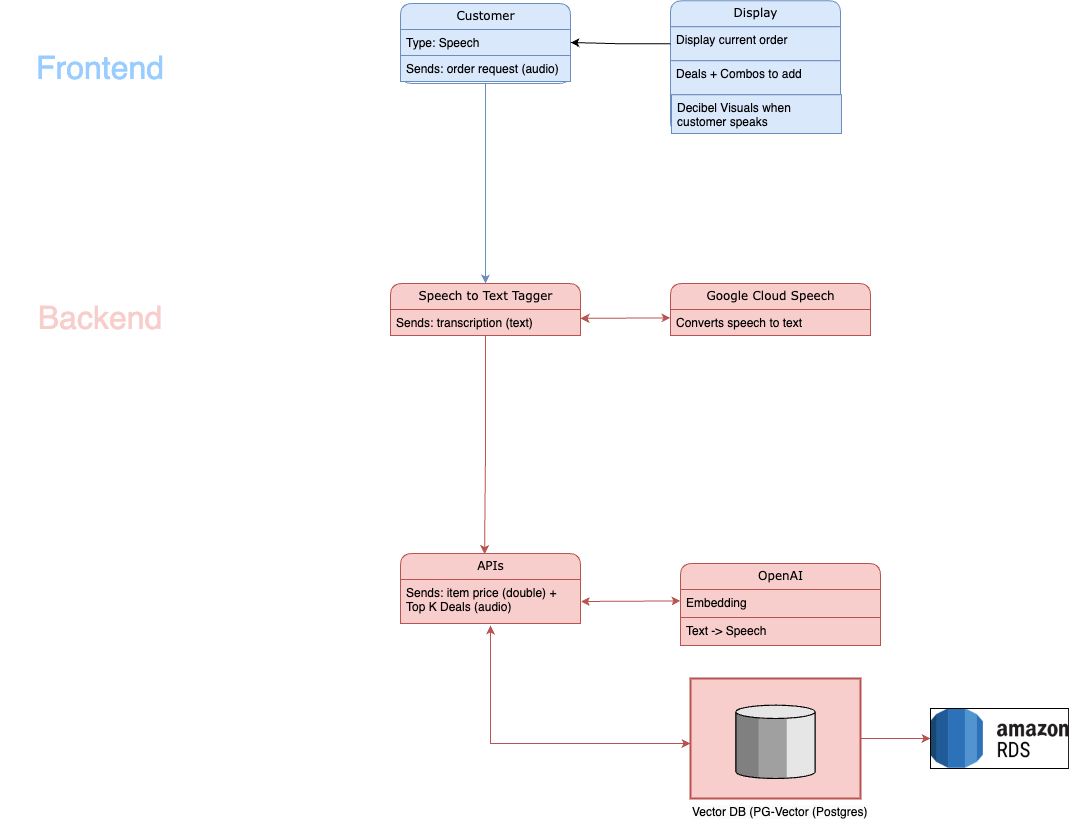

The diagram above was exported from draw.io. Its source (the exported page's mxGraphModel, read from the mxfile embedded in the PNG):
<mxGraphModel dx="3012" dy="1898" grid="1" gridSize="10" guides="1" tooltips="1" connect="1" arrows="1" fold="1" page="1" pageScale="1" pageWidth="1100" pageHeight="850" background="#ffffff" math="0" shadow="0">
  <root>
    <mxCell id="0" />
    <mxCell id="1" parent="0" />
    <mxCell id="pwJAeaW70v2FeabsXyH9-105" style="edgeStyle=orthogonalEdgeStyle;rounded=0;orthogonalLoop=1;jettySize=auto;html=1;entryX=0.5;entryY=0;entryDx=0;entryDy=0;fillColor=#dae8fc;strokeColor=#6c8ebf;" parent="1" source="21ea969265ad0168-6" target="pwJAeaW70v2FeabsXyH9-57" edge="1">
      <mxGeometry relative="1" as="geometry" />
    </mxCell>
    <mxCell id="21ea969265ad0168-6" value="Customer" style="swimlane;html=1;fontStyle=0;childLayout=stackLayout;horizontal=1;startSize=26;fillColor=#dae8fc;horizontalStack=0;resizeParent=1;resizeLast=0;collapsible=1;marginBottom=0;swimlaneFillColor=#ffffff;align=center;rounded=1;shadow=0;comic=0;labelBackgroundColor=none;strokeWidth=1;fontFamily=Verdana;fontSize=12;strokeColor=#6c8ebf;" parent="1" vertex="1">
      <mxGeometry x="390" y="-320" width="170" height="80" as="geometry" />
    </mxCell>
    <mxCell id="21ea969265ad0168-7" value="Type: Speech" style="text;html=1;strokeColor=#6c8ebf;fillColor=#dae8fc;spacingLeft=4;spacingRight=4;whiteSpace=wrap;overflow=hidden;rotatable=0;points=[[0,0.5],[1,0.5]];portConstraint=eastwest;" parent="21ea969265ad0168-6" vertex="1">
      <mxGeometry y="26" width="170" height="26" as="geometry" />
    </mxCell>
    <mxCell id="21ea969265ad0168-8" value="Sends: order request (audio)" style="text;html=1;strokeColor=#6c8ebf;fillColor=#dae8fc;spacingLeft=4;spacingRight=4;whiteSpace=wrap;overflow=hidden;rotatable=0;points=[[0,0.5],[1,0.5]];portConstraint=eastwest;" parent="21ea969265ad0168-6" vertex="1">
      <mxGeometry y="52" width="170" height="26" as="geometry" />
    </mxCell>
    <mxCell id="21ea969265ad0168-10" value="Google Cloud Speech" style="swimlane;html=1;fontStyle=0;childLayout=stackLayout;horizontal=1;startSize=26;fillColor=#f8cecc;horizontalStack=0;resizeParent=1;resizeLast=0;collapsible=1;marginBottom=0;swimlaneFillColor=#ffffff;align=center;rounded=1;shadow=0;comic=0;labelBackgroundColor=none;strokeWidth=1;fontFamily=Verdana;fontSize=12;strokeColor=#b85450;" parent="1" vertex="1">
      <mxGeometry x="660" y="-40" width="200" height="52" as="geometry" />
    </mxCell>
    <mxCell id="21ea969265ad0168-52" value="Converts speech to text" style="text;html=1;strokeColor=#b85450;fillColor=#f8cecc;spacingLeft=4;spacingRight=4;whiteSpace=wrap;overflow=hidden;rotatable=0;points=[[0,0.5],[1,0.5]];portConstraint=eastwest;" parent="21ea969265ad0168-10" vertex="1">
      <mxGeometry y="26" width="200" height="26" as="geometry" />
    </mxCell>
    <mxCell id="21ea969265ad0168-22" value="OpenAI" style="swimlane;html=1;fontStyle=0;childLayout=stackLayout;horizontal=1;startSize=26;fillColor=#f8cecc;horizontalStack=0;resizeParent=1;resizeLast=0;collapsible=1;marginBottom=0;swimlaneFillColor=#ffffff;align=center;rounded=1;shadow=0;comic=0;labelBackgroundColor=none;strokeWidth=1;fontFamily=Verdana;fontSize=12;strokeColor=#b85450;" parent="1" vertex="1">
      <mxGeometry x="670" y="240" width="200" height="82" as="geometry" />
    </mxCell>
    <mxCell id="21ea969265ad0168-24" value="Embedding" style="text;html=1;strokeColor=#b85450;fillColor=#f8cecc;spacingLeft=4;spacingRight=4;whiteSpace=wrap;overflow=hidden;rotatable=0;points=[[0,0.5],[1,0.5]];portConstraint=eastwest;" parent="21ea969265ad0168-22" vertex="1">
      <mxGeometry y="26" width="200" height="28" as="geometry" />
    </mxCell>
    <mxCell id="pwJAeaW70v2FeabsXyH9-72" value="Text -&amp;gt; Speech" style="text;html=1;strokeColor=#b85450;fillColor=#f8cecc;spacingLeft=4;spacingRight=4;whiteSpace=wrap;overflow=hidden;rotatable=0;points=[[0,0.5],[1,0.5]];portConstraint=eastwest;" parent="21ea969265ad0168-22" vertex="1">
      <mxGeometry y="54" width="200" height="28" as="geometry" />
    </mxCell>
    <mxCell id="rbcyJgI6M4Cd8MmbsbUW-4" value="" style="edgeStyle=orthogonalEdgeStyle;rounded=0;orthogonalLoop=1;jettySize=auto;html=1;fillColor=#f8cecc;strokeColor=#b85450;" edge="1" parent="1" source="OCF2UlYwzifK8dWnwMIW-3" target="rbcyJgI6M4Cd8MmbsbUW-2">
      <mxGeometry relative="1" as="geometry" />
    </mxCell>
    <mxCell id="OCF2UlYwzifK8dWnwMIW-3" value="" style="strokeWidth=2;dashed=0;align=center;fontSize=12;verticalLabelPosition=bottom;verticalAlign=top;shape=mxgraph.eip.message_store;fillColor=#f8cecc;strokeColor=#b85450;" parent="1" vertex="1">
      <mxGeometry x="680" y="355" width="170" height="120" as="geometry" />
    </mxCell>
    <mxCell id="OCF2UlYwzifK8dWnwMIW-28" value="Display" style="swimlane;html=1;fontStyle=0;childLayout=stackLayout;horizontal=1;startSize=26;fillColor=#dae8fc;horizontalStack=0;resizeParent=1;resizeLast=0;collapsible=1;marginBottom=0;swimlaneFillColor=#ffffff;align=center;rounded=1;shadow=0;comic=0;labelBackgroundColor=none;strokeWidth=1;fontFamily=Verdana;fontSize=12;strokeColor=#6c8ebf;" parent="1" vertex="1">
      <mxGeometry x="660" y="-322.75" width="170" height="132.75" as="geometry" />
    </mxCell>
    <mxCell id="pwJAeaW70v2FeabsXyH9-11" value="Display current order&amp;nbsp;" style="text;html=1;strokeColor=#6c8ebf;fillColor=#dae8fc;spacingLeft=4;spacingRight=4;whiteSpace=wrap;overflow=hidden;rotatable=0;points=[[0,0.5],[1,0.5]];portConstraint=eastwest;" parent="OCF2UlYwzifK8dWnwMIW-28" vertex="1">
      <mxGeometry y="26" width="170" height="34" as="geometry" />
    </mxCell>
    <mxCell id="rbcyJgI6M4Cd8MmbsbUW-5" value="Deals + Combos to add" style="text;html=1;strokeColor=#6c8ebf;fillColor=#dae8fc;spacingLeft=4;spacingRight=4;whiteSpace=wrap;overflow=hidden;rotatable=0;points=[[0,0.5],[1,0.5]];portConstraint=eastwest;" vertex="1" parent="OCF2UlYwzifK8dWnwMIW-28">
      <mxGeometry y="60" width="170" height="34" as="geometry" />
    </mxCell>
    <mxCell id="OCF2UlYwzifK8dWnwMIW-37" value="&lt;span style=&quot;caret-color: rgb(0, 0, 0); color: rgb(0, 0, 0); font-family: Helvetica; font-size: 12px; font-style: normal; font-variant-caps: normal; font-weight: 400; letter-spacing: normal; text-align: center; text-indent: 0px; text-transform: none; word-spacing: 0px; -webkit-text-stroke-width: 0px; background-color: rgb(251, 251, 251); text-decoration: none; float: none; display: inline !important;&quot;&gt;Vector DB (PG-Vector (Postgres)&lt;br&gt;&lt;br&gt;&lt;/span&gt;" style="text;whiteSpace=wrap;html=1;" parent="1" vertex="1">
      <mxGeometry x="680" y="475" width="200" height="40" as="geometry" />
    </mxCell>
    <mxCell id="pwJAeaW70v2FeabsXyH9-57" value="Speech to Text Tagger" style="swimlane;html=1;fontStyle=0;childLayout=stackLayout;horizontal=1;startSize=26;fillColor=#f8cecc;horizontalStack=0;resizeParent=1;resizeLast=0;collapsible=1;marginBottom=0;swimlaneFillColor=#ffffff;align=center;rounded=1;shadow=0;comic=0;labelBackgroundColor=none;strokeWidth=1;fontFamily=Verdana;fontSize=12;strokeColor=#b85450;" parent="1" vertex="1">
      <mxGeometry x="380" y="-40" width="190" height="52" as="geometry" />
    </mxCell>
    <mxCell id="pwJAeaW70v2FeabsXyH9-103" value="Sends: transcription (text)" style="text;html=1;strokeColor=#b85450;fillColor=#f8cecc;spacingLeft=4;spacingRight=4;whiteSpace=wrap;overflow=hidden;rotatable=0;points=[[0,0.5],[1,0.5]];portConstraint=eastwest;" parent="pwJAeaW70v2FeabsXyH9-57" vertex="1">
      <mxGeometry y="26" width="190" height="26" as="geometry" />
    </mxCell>
    <mxCell id="pwJAeaW70v2FeabsXyH9-70" value="APIs" style="swimlane;html=1;fontStyle=0;childLayout=stackLayout;horizontal=1;startSize=26;fillColor=#f8cecc;horizontalStack=0;resizeParent=1;resizeLast=0;collapsible=1;marginBottom=0;swimlaneFillColor=#ffffff;align=center;rounded=1;shadow=0;comic=0;labelBackgroundColor=none;strokeWidth=1;fontFamily=Verdana;fontSize=12;strokeColor=#b85450;" parent="1" vertex="1">
      <mxGeometry x="390" y="230" width="180" height="70" as="geometry" />
    </mxCell>
    <mxCell id="pwJAeaW70v2FeabsXyH9-109" value="Sends: item price (double) + Top K Deals (audio)" style="text;html=1;strokeColor=#b85450;fillColor=#f8cecc;spacingLeft=4;spacingRight=4;whiteSpace=wrap;overflow=hidden;rotatable=0;points=[[0,0.5],[1,0.5]];portConstraint=eastwest;" parent="pwJAeaW70v2FeabsXyH9-70" vertex="1">
      <mxGeometry y="26" width="180" height="44" as="geometry" />
    </mxCell>
    <mxCell id="pwJAeaW70v2FeabsXyH9-93" value="" style="endArrow=classic;startArrow=classic;html=1;rounded=0;entryX=0.005;entryY=1.122;entryDx=0;entryDy=0;entryPerimeter=0;exitX=1.002;exitY=0.615;exitDx=0;exitDy=0;exitPerimeter=0;fillColor=#f8cecc;strokeColor=#b85450;" parent="1" edge="1">
      <mxGeometry width="50" height="50" relative="1" as="geometry">
        <mxPoint x="570.3600000000001" y="277.9899999999998" as="sourcePoint" />
        <mxPoint x="670" y="277.41599999999994" as="targetPoint" />
        <Array as="points" />
      </mxGeometry>
    </mxCell>
    <mxCell id="pwJAeaW70v2FeabsXyH9-94" value="" style="endArrow=classic;startArrow=classic;html=1;rounded=0;fillColor=#f8cecc;strokeColor=#b85450;exitX=0.5;exitY=1.045;exitDx=0;exitDy=0;exitPerimeter=0;" parent="1" edge="1" source="pwJAeaW70v2FeabsXyH9-109">
      <mxGeometry width="50" height="50" relative="1" as="geometry">
        <mxPoint x="550" y="360" as="sourcePoint" />
        <mxPoint x="680" y="420" as="targetPoint" />
        <Array as="points">
          <mxPoint x="480" y="420" />
        </Array>
      </mxGeometry>
    </mxCell>
    <mxCell id="pwJAeaW70v2FeabsXyH9-95" value="" style="endArrow=classic;startArrow=classic;html=1;rounded=0;entryX=0.005;entryY=1.122;entryDx=0;entryDy=0;entryPerimeter=0;exitX=1.002;exitY=0.615;exitDx=0;exitDy=0;exitPerimeter=0;fillColor=#f8cecc;strokeColor=#b85450;" parent="1" edge="1">
      <mxGeometry width="50" height="50" relative="1" as="geometry">
        <mxPoint x="570" y="-5.080000000000016" as="sourcePoint" />
        <mxPoint x="660" y="-5.664000000000076" as="targetPoint" />
        <Array as="points" />
      </mxGeometry>
    </mxCell>
    <mxCell id="pwJAeaW70v2FeabsXyH9-106" style="edgeStyle=orthogonalEdgeStyle;rounded=0;orthogonalLoop=1;jettySize=auto;html=1;entryX=0.467;entryY=0.008;entryDx=0;entryDy=0;entryPerimeter=0;fillColor=#f8cecc;strokeColor=#b85450;" parent="1" source="pwJAeaW70v2FeabsXyH9-57" target="pwJAeaW70v2FeabsXyH9-70" edge="1">
      <mxGeometry relative="1" as="geometry" />
    </mxCell>
    <mxCell id="pwJAeaW70v2FeabsXyH9-112" value="&lt;font color=&quot;#f8cecc&quot; style=&quot;font-size: 32px;&quot;&gt;Backend&lt;/font&gt;" style="text;html=1;strokeColor=none;fillColor=none;align=center;verticalAlign=middle;whiteSpace=wrap;rounded=0;" parent="1" vertex="1">
      <mxGeometry x="-10" y="-40" width="200" height="70" as="geometry" />
    </mxCell>
    <mxCell id="pwJAeaW70v2FeabsXyH9-113" value="&lt;font color=&quot;#99ccff&quot; style=&quot;font-size: 32px;&quot;&gt;Frontend&lt;/font&gt;" style="text;html=1;strokeColor=none;fillColor=none;align=center;verticalAlign=middle;whiteSpace=wrap;rounded=0;" parent="1" vertex="1">
      <mxGeometry x="-10" y="-290" width="200" height="70" as="geometry" />
    </mxCell>
    <mxCell id="rbcyJgI6M4Cd8MmbsbUW-2" value="" style="shape=image;verticalLabelPosition=bottom;labelBackgroundColor=default;verticalAlign=top;aspect=fixed;imageAspect=0;image=https://assets-global.website-files.com/601064f495f4b4967f921aa9/635884ad45bd4b4723f4bc39_202210-rds-logo.png;imageBorder=#000000;imageBackground=none;labelBorderColor=default;" vertex="1" parent="1">
      <mxGeometry x="920" y="385" width="138.2" height="60" as="geometry" />
    </mxCell>
    <mxCell id="rbcyJgI6M4Cd8MmbsbUW-7" value="" style="edgeStyle=orthogonalEdgeStyle;rounded=0;orthogonalLoop=1;jettySize=auto;html=1;entryX=1;entryY=0.5;entryDx=0;entryDy=0;" edge="1" parent="1" source="pwJAeaW70v2FeabsXyH9-11" target="21ea969265ad0168-7">
      <mxGeometry relative="1" as="geometry" />
    </mxCell>
    <mxCell id="rbcyJgI6M4Cd8MmbsbUW-8" value="Decibel Visuals when customer speaks" style="text;html=1;strokeColor=#6c8ebf;fillColor=#dae8fc;spacingLeft=4;spacingRight=4;whiteSpace=wrap;overflow=hidden;rotatable=0;points=[[0,0.5],[1,0.5]];portConstraint=eastwest;" vertex="1" parent="1">
      <mxGeometry x="661" y="-228.75" width="170" height="38.75" as="geometry" />
    </mxCell>
  </root>
</mxGraphModel>